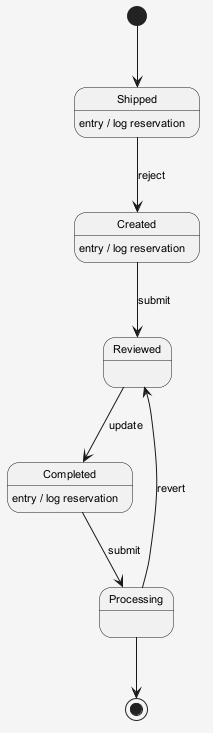

The diagram above was rendered by PlantUML. Its source (embedded in the PNG):
@startuml
skinparam shadowing false
skinparam backgroundColor #F5F5F5
skinparam defaultFontSize 11
[*] --> Shipped
Shipped --> Created : reject
Shipped : entry / log reservation
Created --> Reviewed : submit
Created : entry / log reservation
Reviewed --> Completed : update
Completed --> Processing : submit
Completed : entry / log reservation
Processing --> Reviewed : revert
Processing --> [*]
@enduml